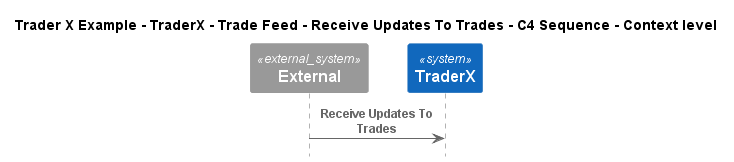

The diagram above was rendered by PlantUML. Its source (embedded in the PNG):
@startuml
!include ..\..\..\..\..\..\..\.c4s\C4_Sequence.puml

title Trader X Example - TraderX - Trade Feed - Receive Updates To Trades - C4 Sequence - Context level

System_Ext(C4InterFlow.SoftwareSystems.ExternalSystem, "External", "")
System(TraderXExample.SoftwareSystems.TraderX, "TraderX", "TraderX")

Rel(C4InterFlow.SoftwareSystems.ExternalSystem, TraderXExample.SoftwareSystems.TraderX, "Receive Updates To Trades")


@enduml